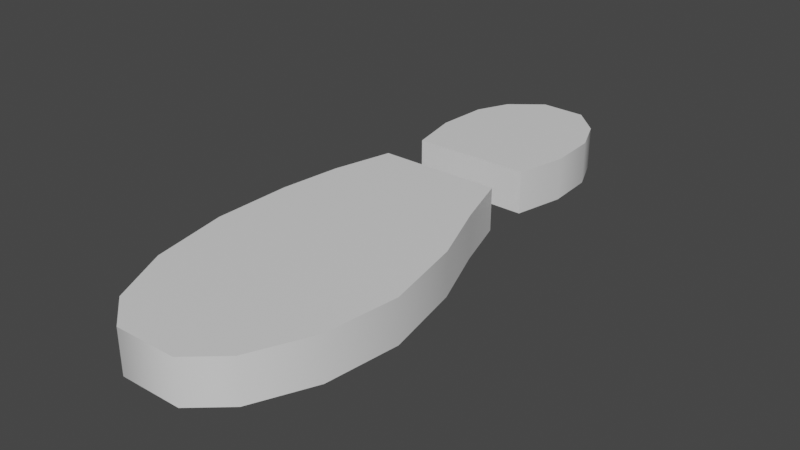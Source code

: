 # Source: Model.blend  (saved by Blender 3.4.6; exported with 4.5.12 LTS)
import bpy
from mathutils import Matrix  # noqa: F401  (used for matrix-valued properties, if any)

bpy.ops.wm.read_factory_settings(use_empty=True)
scene = bpy.context.scene
scene.name = 'Scene'

# ---- collections
col_collection = bpy.data.collections.new('Collection'); scene.collection.children.link(col_collection)

# ---- materials (node trees are filled in below, after node groups)
mat_material = bpy.data.materials.new('Material')
mat_material.alpha_threshold = 0.0
mat_material.use_transparent_shadow = False
mat_material.roughness = 0.5
mat_material.line_color = (0.0, 0.0, 0.0, 1.0)

# ---- node groups
ng_auto_smooth = bpy.data.node_groups.new('Auto Smooth', 'GeometryNodeTree')
_s = ng_auto_smooth.interface.new_socket(name='Geometry', in_out='OUTPUT', socket_type='NodeSocketGeometry')
_s = ng_auto_smooth.interface.new_socket(name='Geometry', in_out='INPUT', socket_type='NodeSocketGeometry')
_s = ng_auto_smooth.interface.new_socket(name='Angle', in_out='INPUT', socket_type='NodeSocketFloat')
_s.subtype = 'ANGLE'
_s.min_value = 0.0
_s.max_value = 3.142
ng_auto_smooth.is_modifier = True
_N = ng_auto_smooth.nodes; _L = ng_auto_smooth.links
n0 = _N.new('NodeGroupOutput'); n0.name = 'Group Output'; n0.location = (480, -100)
n1 = _N.new('NodeGroupInput'); n1.name = 'Group Input'; n1.location = (-420, -300)
n2 = _N.new('NodeGroupInput'); n2.name = 'Group Input.001'; n2.location = (-60, -100)
n3 = _N.new('GeometryNodeSetShadeSmooth'); n3.name = 'Set Shade Smooth'; n3.location = (120, -100)
n3.domain = 'EDGE'
n4 = _N.new('GeometryNodeSetShadeSmooth'); n4.name = 'Set Shade Smooth.001'; n4.location = (300, -100)
n5 = _N.new('GeometryNodeInputMeshEdgeAngle'); n5.name = 'Edge Angle'; n5.location = (-420, -220)
n6 = _N.new('GeometryNodeInputEdgeSmooth'); n6.name = 'Is Edge Smooth'; n6.location = (-60, -160)
n7 = _N.new('GeometryNodeInputShadeSmooth'); n7.name = 'Is Face Smooth'; n7.location = (-240, -340)
n8 = _N.new('FunctionNodeBooleanMath'); n8.name = 'Boolean Math'; n8.location = (-60, -220)
n9 = _N.new('FunctionNodeCompare'); n9.name = 'Compare'; n9.location = (-240, -180)
n9.operation = 'LESS_EQUAL'
_L.new(n5.outputs[0], n9.inputs[0])
_L.new(n4.outputs[0], n0.inputs[0])
_L.new(n1.outputs[1], n9.inputs[1])
_L.new(n9.outputs[0], n8.inputs[0])
_L.new(n7.outputs[0], n8.inputs[1])
_L.new(n2.outputs[0], n3.inputs[0])
_L.new(n6.outputs[0], n3.inputs[1])
_L.new(n3.outputs[0], n4.inputs[0])
_L.new(n8.outputs[0], n3.inputs[2])
n0.is_active_output = True

# ---- material node trees
mat_material.use_nodes = True; mat_material.node_tree.nodes.clear()
_N = mat_material.node_tree.nodes; _L = mat_material.node_tree.links
n0 = _N.new('ShaderNodeOutputMaterial'); n0.name = 'Material Output'; n0.location = (300, 300)
n1 = _N.new('ShaderNodeBsdfPrincipled'); n1.name = 'Principled BSDF'; n1.location = (10, 300)
n1.distribution = 'GGX'
n1.subsurface_method = 'RANDOM_WALK_SKIN'
n1.inputs[3].default_value = 1.45
n1.inputs[27].default_value = (0.0, 0.0, 0.0, 1.0)
n1.inputs[28].default_value = 1.0
_L.new(n1.outputs[0], n0.inputs[0])
n0.is_active_output = True

# ---- world
world_world = bpy.data.worlds.new('World'); scene.world = world_world
world_world.use_nodes = True; world_world.node_tree.nodes.clear()
_N = world_world.node_tree.nodes; _L = world_world.node_tree.links
n0 = _N.new('ShaderNodeOutputWorld'); n0.name = 'World Output'; n0.location = (300, 300)
n1 = _N.new('ShaderNodeBackground'); n1.name = 'Background'; n1.location = (10, 300)
n1.inputs[0].default_value = (0.05088, 0.05088, 0.05088, 1.0)
_L.new(n1.outputs[0], n0.inputs[0])
n0.is_active_output = True
world_world.color = (0.05088, 0.05088, 0.05088)
world_world.use_sun_shadow = False
world_world.sun_shadow_jitter_overblur = 0.0

# ---- meshes
me_mesh = bpy.data.meshes.new('Mesh')
me_mesh.from_pydata([(-0.09841, 0.1659, 0.03453), (-0.09841, 0.1659, -0.03453), (-0.1098, 0.333, 0.03453), (-0.1098, 0.333, -0.03453), (0.09219, 0.1652, 0.03453), (0.09219, 0.1652, -0.03453), (0.1069, 0.323, 0.03453), (0.1069, 0.323, -0.03453), (0.1108, 0.2453, -0.03453), (-0.1153, 0.2497, 0.03453), (0.1108, 0.2453, 0.03453), (-0.1153, 0.2497, -0.03453), (-0.08587, 0.3855, 0.03453), (-0.08587, 0.3855, -0.03453), (0.08251, 0.3808, 0.03453), (0.08251, 0.3808, -0.03453), (-0.07527, -0.4455, 0.03453), (-0.07527, -0.4455, -0.03453), (0.1848, -0.2317, 0.03453), (-0.143, -0.2248, -0.03453), (0.1279, -0.4434, 0.03453), (0.1279, -0.4434, -0.03453), (-0.143, -0.2248, 0.03453), (0.1848, -0.2317, -0.03453), (0.1194, 0.001864, -0.03453), (-0.1303, -0.002583, -0.03453), (0.1194, 0.001864, 0.03453), (-0.1303, -0.002583, 0.03453), (-0.1068, 0.09263, 0.03453), (-0.1068, 0.09263, -0.03453), (0.09111, 0.09195, 0.03453), (0.09111, 0.09195, -0.03453), (0.1591, -0.1021, -0.03453), (-0.1421, -0.09949, 0.03453), (-0.1421, -0.09949, -0.03453), (0.1591, -0.1021, 0.03453), (0.1703, -0.35, -0.03453), (0.1703, -0.35, 0.03453), (-0.1204, -0.35, -0.03453), (-0.1204, -0.35, 0.03453), (-0.03517, 0.4257, 0.03453), (-0.03517, 0.4257, -0.03453), (0.038, 0.4235, 0.03453), (0.038, 0.4235, -0.03453), (-0.02225, -0.4904, 0.03453), (-0.02225, -0.4904, -0.03453), (0.07582, -0.4894, 0.03453), (0.07582, -0.4894, -0.03453)], [], [(9, 10, 6, 2), (3, 2, 12, 13), (8, 10, 4, 5), (8, 11, 3, 7), (11, 9, 2, 3), (5, 4, 0, 1), (1, 0, 9, 11), (5, 1, 11, 8), (7, 6, 10, 8), (0, 4, 10, 9), (12, 14, 42, 40), (6, 7, 15, 14), (7, 3, 13, 15), (2, 6, 14, 12), (38, 39, 22, 19), (37, 36, 23, 18), (25, 27, 28, 29), (28, 27, 26, 30), (33, 22, 18, 35), (16, 17, 45, 44), (39, 16, 20, 37), (25, 29, 31, 24), (35, 32, 24, 26), (26, 24, 31, 30), (29, 28, 30, 31), (34, 25, 24, 32), (34, 33, 27, 25), (38, 19, 23, 36), (19, 22, 33, 34), (19, 34, 32, 23), (18, 23, 32, 35), (27, 33, 35, 26), (17, 38, 36, 21), (22, 39, 37, 18), (20, 21, 36, 37), (17, 16, 39, 38), (41, 40, 42, 43), (14, 15, 43, 42), (15, 13, 41, 43), (13, 12, 40, 41), (47, 46, 44, 45), (21, 20, 46, 47), (17, 21, 47, 45), (20, 16, 44, 46)])
me_mesh.polygons.foreach_set('use_smooth', [True] * 44)
_uv = me_mesh.uv_layers.new(name='UVMap')
_uv.uv.foreach_set('vector', [0.625, 0.625, 0.875, 0.625, 0.875, 0.75, 0.625, 0.75, 0.375, 0.75, 0.625, 0.75, 0.625, 0.75, 0.375, 0.75, 0.375, 0.125, 0.625, 0.125, 0.625, 0.25, 0.375, 0.25, 0.125, 0.625, 0.375, 0.625, 0.375, 0.75, 0.125, 0.75, 0.375, 0.625, 0.625, 0.625, 0.625, 0.75, 0.375, 0.75, 0.375, 0.25, 0.625, 0.25, 0.625, 0.5, 0.375, 0.5, 0.375, 0.5, 0.625, 0.5, 0.625, 0.625, 0.375, 0.625, 0.125, 0.5, 0.375, 0.5, 0.375, 0.625, 0.125, 0.625, 0.375, 0.0, 0.625, 0.0, 0.625, 0.125, 0.375, 0.125, 0.625, 0.5, 0.875, 0.5, 0.875, 0.625, 0.625, 0.625, 0.625, 0.75, 0.875, 0.75, 0.875, 0.75, 0.625, 0.75, 0.625, 0.0, 0.375, 0.0, 0.375, 0.0, 0.625, 0.0, 0.125, 0.75, 0.375, 0.75, 0.375, 0.75, 0.125, 0.75, 0.625, 0.75, 0.875, 0.75, 0.875, 0.75, 0.625, 0.75, 0.375, 0.5518, 0.625, 0.5518, 0.625, 0.6036, 0.375, 0.6036, 0.625, 0.4055, 0.375, 0.4055, 0.375, 0.5609, 0.625, 0.5609, 0.375, 0.7073, 0.625, 0.7073, 0.625, 0.75, 0.375, 0.75, 0.625, 0.75, 0.625, 0.7073, 0.625, 0.8719, 0.625, 1.0, 0.625, 0.6555, 0.625, 0.6036, 0.625, 0.5609, 0.625, 0.7164, 0.625, 0.5, 0.375, 0.5, 0.375, 0.5, 0.625, 0.5, 0.625, 0.5518, 0.625, 0.5, 0.625, 0.25, 0.625, 0.4055, 0.375, 0.7073, 0.375, 0.75, 0.375, 1.0, 0.375, 0.8719, 0.625, 0.7164, 0.375, 0.7164, 0.375, 0.8719, 0.625, 0.8719, 0.625, 0.8719, 0.375, 0.8719, 0.375, 1.0, 0.625, 1.0, 0.375, 0.75, 0.625, 0.75, 0.625, 1.0, 0.375, 1.0, 0.375, 0.6555, 0.375, 0.7073, 0.375, 0.8719, 0.375, 0.7164, 0.375, 0.6555, 0.625, 0.6555, 0.625, 0.7073, 0.375, 0.7073, 0.375, 0.5518, 0.375, 0.6036, 0.375, 0.5609, 0.375, 0.4055, 0.375, 0.6036, 0.625, 0.6036, 0.625, 0.6555, 0.375, 0.6555, 0.375, 0.6036, 0.375, 0.6555, 0.375, 0.7164, 0.375, 0.5609, 0.625, 0.5609, 0.375, 0.5609, 0.375, 0.7164, 0.625, 0.7164, 0.625, 0.7073, 0.625, 0.6555, 0.625, 0.7164, 0.625, 0.8719, 0.375, 0.5, 0.375, 0.5518, 0.375, 0.4055, 0.375, 0.25, 0.625, 0.6036, 0.625, 0.5518, 0.625, 0.4055, 0.625, 0.5609, 0.625, 0.25, 0.375, 0.25, 0.375, 0.4055, 0.625, 0.4055, 0.375, 0.5, 0.625, 0.5, 0.625, 0.5518, 0.375, 0.5518, 0.375, 0.75, 0.625, 0.75, 0.625, 1.0, 0.375, 1.0, 0.625, 0.0, 0.375, 0.0, 0.375, 0.0, 0.625, 0.0, 0.125, 0.75, 0.375, 0.75, 0.375, 0.75, 0.125, 0.75, 0.375, 0.75, 0.625, 0.75, 0.625, 0.75, 0.375, 0.75, 0.375, 0.25, 0.625, 0.25, 0.625, 0.5, 0.375, 0.5, 0.375, 0.25, 0.625, 0.25, 0.625, 0.25, 0.375, 0.25, 0.375, 0.5, 0.375, 0.25, 0.375, 0.25, 0.375, 0.5, 0.625, 0.25, 0.625, 0.5, 0.625, 0.5, 0.625, 0.25])
me_mesh.materials.append(mat_material)
me_mesh.use_mirror_vertex_groups = False
me_mesh.update()

# ---- objects
ob_footstep = bpy.data.objects.new('Footstep', me_mesh)
ob_empty = bpy.data.objects.new('Empty', None)

# ---- transforms, parenting, visibility, modifiers, constraints
ob_footstep.location = (0.0, 0.0, 0.0)
ob_footstep.lock_rotations_4d = False
ob_footstep.empty_display_type = 'ARROWS'
ob_footstep.lineart.crease_threshold = 0.0
_m = ob_footstep.modifiers.new('Auto Smooth', 'NODES')
_m.node_group = ng_auto_smooth
_gi = [s.identifier for s in ng_auto_smooth.interface.items_tree if s.item_type == 'SOCKET' and s.in_out == 'INPUT']
_m[_gi[1]] = 0.7819  # Angle
ob_empty.location = (-0.2122, -0.2484, 0.0)
ob_empty.rotation_euler = (0.0, -0.0, 0.2889)
ob_empty.scale = (0.2679, 0.2679, 0.2679)
ob_empty.empty_display_type = 'IMAGE'
ob_empty.empty_display_size = 5.0

# ---- collection membership
col_collection.objects.link(ob_footstep)
col_collection.objects.link(ob_empty)

# ---- scene / render settings (as saved in the file)
scene.frame_start = 1; scene.frame_end = 250; scene.frame_set(1)
scene.render.engine = 'BLENDER_EEVEE_NEXT'
scene.cycles.sampling_pattern = 'TABULATED_SOBOL'
scene.cycles.use_light_tree = False
scene.view_settings.view_transform = 'Filmic'
bpy.context.view_layer.update()

# ---- added for rendering (the .blend has no active camera and no usable light): camera, sun
cam_auto = bpy.data.cameras.new('AutoCamera')
cam_auto.lens = 50.0
cam_auto.sensor_width = 36.0
cam_auto.clip_end = 1000.0
ob_auto_camera = bpy.data.objects.new('AutoCamera', cam_auto)
scene.collection.objects.link(ob_auto_camera)
ob_auto_camera.location = (0.923437, -1.11542, 0.722044)
ob_auto_camera.rotation_euler = (1.09748, -7.21219e-08, 0.694738)
scene.camera = ob_auto_camera
light_auto_sun = bpy.data.lights.new('AutoSun', 'SUN')
light_auto_sun.energy = 3.0
light_auto_sun.angle = 0.0523599
ob_auto_sun = bpy.data.objects.new('AutoSun', light_auto_sun)
scene.collection.objects.link(ob_auto_sun)
ob_auto_sun.rotation_euler = (0.872665, 0.174533, 0.523599)
bpy.context.view_layer.update()
